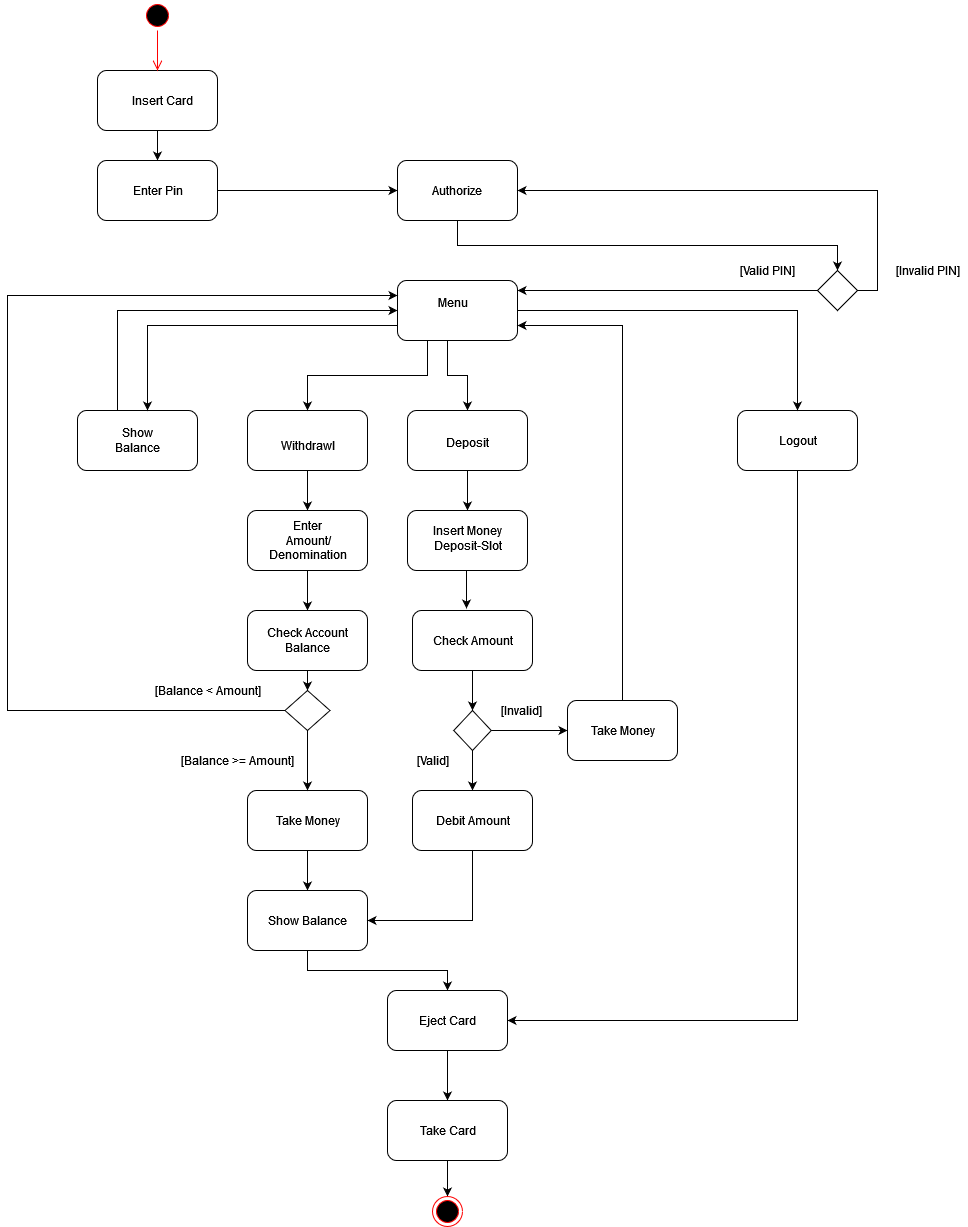

The diagram above was exported from draw.io. Its source (the exported page's mxGraphModel, read from the mxfile embedded in the PNG):
<mxGraphModel dx="1422" dy="819" grid="1" gridSize="10" guides="1" tooltips="1" connect="1" arrows="1" fold="1" page="1" pageScale="1" pageWidth="1169" pageHeight="827" math="0" shadow="0">
  <root>
    <mxCell id="0" />
    <mxCell id="1" parent="0" />
    <mxCell id="UlPQcGoHO4ezIDaYAGQo-6" style="edgeStyle=orthogonalEdgeStyle;rounded=0;orthogonalLoop=1;jettySize=auto;html=1;exitX=0.5;exitY=1;exitDx=0;exitDy=0;entryX=0.5;entryY=0;entryDx=0;entryDy=0;" edge="1" parent="1">
      <mxGeometry relative="1" as="geometry">
        <mxPoint x="160" y="160" as="sourcePoint" />
        <mxPoint x="160" y="190" as="targetPoint" />
      </mxGeometry>
    </mxCell>
    <mxCell id="UlPQcGoHO4ezIDaYAGQo-1" value="" style="rounded=1;whiteSpace=wrap;html=1;" vertex="1" parent="1">
      <mxGeometry x="100" y="100" width="120" height="60" as="geometry" />
    </mxCell>
    <mxCell id="UlPQcGoHO4ezIDaYAGQo-7" style="edgeStyle=orthogonalEdgeStyle;rounded=0;orthogonalLoop=1;jettySize=auto;html=1;exitX=1;exitY=0.5;exitDx=0;exitDy=0;entryX=0;entryY=0.5;entryDx=0;entryDy=0;" edge="1" parent="1" target="UlPQcGoHO4ezIDaYAGQo-3">
      <mxGeometry relative="1" as="geometry">
        <mxPoint x="220" y="220" as="sourcePoint" />
      </mxGeometry>
    </mxCell>
    <mxCell id="UlPQcGoHO4ezIDaYAGQo-2" value="" style="rounded=1;whiteSpace=wrap;html=1;" vertex="1" parent="1">
      <mxGeometry x="100" y="190" width="120" height="60" as="geometry" />
    </mxCell>
    <mxCell id="UlPQcGoHO4ezIDaYAGQo-8" style="edgeStyle=orthogonalEdgeStyle;rounded=0;orthogonalLoop=1;jettySize=auto;html=1;exitX=0.5;exitY=1;exitDx=0;exitDy=0;entryX=0.5;entryY=0;entryDx=0;entryDy=0;" edge="1" parent="1" source="UlPQcGoHO4ezIDaYAGQo-3" target="UlPQcGoHO4ezIDaYAGQo-4">
      <mxGeometry relative="1" as="geometry" />
    </mxCell>
    <mxCell id="UlPQcGoHO4ezIDaYAGQo-3" value="" style="rounded=1;whiteSpace=wrap;html=1;" vertex="1" parent="1">
      <mxGeometry x="400" y="190" width="120" height="60" as="geometry" />
    </mxCell>
    <mxCell id="UlPQcGoHO4ezIDaYAGQo-124" style="edgeStyle=orthogonalEdgeStyle;rounded=0;orthogonalLoop=1;jettySize=auto;html=1;exitX=0;exitY=0.5;exitDx=0;exitDy=0;" edge="1" parent="1" source="UlPQcGoHO4ezIDaYAGQo-4">
      <mxGeometry relative="1" as="geometry">
        <mxPoint x="520" y="320" as="targetPoint" />
      </mxGeometry>
    </mxCell>
    <mxCell id="UlPQcGoHO4ezIDaYAGQo-125" style="edgeStyle=orthogonalEdgeStyle;rounded=0;orthogonalLoop=1;jettySize=auto;html=1;exitX=1;exitY=0.5;exitDx=0;exitDy=0;entryX=1;entryY=0.5;entryDx=0;entryDy=0;" edge="1" parent="1" source="UlPQcGoHO4ezIDaYAGQo-4" target="UlPQcGoHO4ezIDaYAGQo-3">
      <mxGeometry relative="1" as="geometry" />
    </mxCell>
    <mxCell id="UlPQcGoHO4ezIDaYAGQo-4" value="" style="rhombus;whiteSpace=wrap;html=1;" vertex="1" parent="1">
      <mxGeometry x="820" y="300" width="40" height="40" as="geometry" />
    </mxCell>
    <mxCell id="UlPQcGoHO4ezIDaYAGQo-30" style="edgeStyle=orthogonalEdgeStyle;rounded=0;orthogonalLoop=1;jettySize=auto;html=1;exitX=0.5;exitY=1;exitDx=0;exitDy=0;entryX=0.5;entryY=0;entryDx=0;entryDy=0;" edge="1" parent="1" target="UlPQcGoHO4ezIDaYAGQo-19">
      <mxGeometry relative="1" as="geometry">
        <mxPoint x="450" y="370" as="sourcePoint" />
      </mxGeometry>
    </mxCell>
    <mxCell id="UlPQcGoHO4ezIDaYAGQo-17" value="" style="rounded=1;whiteSpace=wrap;html=1;" vertex="1" parent="1">
      <mxGeometry x="80" y="440" width="120" height="60" as="geometry" />
    </mxCell>
    <mxCell id="UlPQcGoHO4ezIDaYAGQo-44" style="edgeStyle=orthogonalEdgeStyle;rounded=0;orthogonalLoop=1;jettySize=auto;html=1;exitX=0.5;exitY=1;exitDx=0;exitDy=0;entryX=0.5;entryY=0;entryDx=0;entryDy=0;" edge="1" parent="1" source="UlPQcGoHO4ezIDaYAGQo-18" target="UlPQcGoHO4ezIDaYAGQo-40">
      <mxGeometry relative="1" as="geometry" />
    </mxCell>
    <mxCell id="UlPQcGoHO4ezIDaYAGQo-18" value="" style="rounded=1;whiteSpace=wrap;html=1;" vertex="1" parent="1">
      <mxGeometry x="250" y="440" width="120" height="60" as="geometry" />
    </mxCell>
    <mxCell id="UlPQcGoHO4ezIDaYAGQo-85" style="edgeStyle=orthogonalEdgeStyle;rounded=0;orthogonalLoop=1;jettySize=auto;html=1;exitX=0.5;exitY=1;exitDx=0;exitDy=0;entryX=0.5;entryY=0;entryDx=0;entryDy=0;" edge="1" parent="1" source="UlPQcGoHO4ezIDaYAGQo-19" target="UlPQcGoHO4ezIDaYAGQo-84">
      <mxGeometry relative="1" as="geometry" />
    </mxCell>
    <mxCell id="UlPQcGoHO4ezIDaYAGQo-19" value="" style="rounded=1;whiteSpace=wrap;html=1;" vertex="1" parent="1">
      <mxGeometry x="410" y="440" width="120" height="60" as="geometry" />
    </mxCell>
    <mxCell id="UlPQcGoHO4ezIDaYAGQo-113" style="edgeStyle=orthogonalEdgeStyle;rounded=0;orthogonalLoop=1;jettySize=auto;html=1;exitX=0.5;exitY=1;exitDx=0;exitDy=0;entryX=1;entryY=0.5;entryDx=0;entryDy=0;" edge="1" parent="1" source="UlPQcGoHO4ezIDaYAGQo-20" target="UlPQcGoHO4ezIDaYAGQo-78">
      <mxGeometry relative="1" as="geometry">
        <Array as="points">
          <mxPoint x="800" y="1050" />
        </Array>
      </mxGeometry>
    </mxCell>
    <mxCell id="UlPQcGoHO4ezIDaYAGQo-20" value="" style="rounded=1;whiteSpace=wrap;html=1;" vertex="1" parent="1">
      <mxGeometry x="740" y="440" width="120" height="60" as="geometry" />
    </mxCell>
    <mxCell id="UlPQcGoHO4ezIDaYAGQo-21" value="Insert Card" style="text;html=1;resizable=0;autosize=1;align=center;verticalAlign=middle;points=[];fillColor=none;strokeColor=none;rounded=0;" vertex="1" parent="1">
      <mxGeometry x="125" y="120" width="80" height="20" as="geometry" />
    </mxCell>
    <mxCell id="UlPQcGoHO4ezIDaYAGQo-22" value="Enter Pin" style="text;html=1;resizable=0;autosize=1;align=center;verticalAlign=middle;points=[];fillColor=none;strokeColor=none;rounded=0;" vertex="1" parent="1">
      <mxGeometry x="125" y="210" width="70" height="20" as="geometry" />
    </mxCell>
    <mxCell id="UlPQcGoHO4ezIDaYAGQo-23" value="Authorize" style="text;html=1;resizable=0;autosize=1;align=center;verticalAlign=middle;points=[];fillColor=none;strokeColor=none;rounded=0;" vertex="1" parent="1">
      <mxGeometry x="423.75" y="210" width="70" height="20" as="geometry" />
    </mxCell>
    <mxCell id="UlPQcGoHO4ezIDaYAGQo-25" value="[Valid PIN]" style="text;html=1;resizable=0;autosize=1;align=center;verticalAlign=middle;points=[];fillColor=none;strokeColor=none;rounded=0;" vertex="1" parent="1">
      <mxGeometry x="735" y="290" width="70" height="20" as="geometry" />
    </mxCell>
    <mxCell id="UlPQcGoHO4ezIDaYAGQo-26" value="[Invalid PIN]" style="text;html=1;resizable=0;autosize=1;align=center;verticalAlign=middle;points=[];fillColor=none;strokeColor=none;rounded=0;" vertex="1" parent="1">
      <mxGeometry x="890" y="290" width="80" height="20" as="geometry" />
    </mxCell>
    <mxCell id="UlPQcGoHO4ezIDaYAGQo-38" style="edgeStyle=orthogonalEdgeStyle;rounded=0;orthogonalLoop=1;jettySize=auto;html=1;entryX=0;entryY=0.5;entryDx=0;entryDy=0;exitX=0.25;exitY=0;exitDx=0;exitDy=0;" edge="1" parent="1" target="UlPQcGoHO4ezIDaYAGQo-53">
      <mxGeometry relative="1" as="geometry">
        <mxPoint x="120" y="440" as="sourcePoint" />
        <mxPoint x="390" y="340" as="targetPoint" />
        <Array as="points">
          <mxPoint x="120" y="340" />
        </Array>
      </mxGeometry>
    </mxCell>
    <mxCell id="UlPQcGoHO4ezIDaYAGQo-32" value="&lt;div&gt;Show&lt;/div&gt;&lt;div&gt;Balance&lt;/div&gt;" style="text;html=1;resizable=0;autosize=1;align=center;verticalAlign=middle;points=[];fillColor=none;strokeColor=none;rounded=0;" vertex="1" parent="1">
      <mxGeometry x="110" y="455" width="60" height="30" as="geometry" />
    </mxCell>
    <mxCell id="UlPQcGoHO4ezIDaYAGQo-33" value="Withdrawl" style="text;html=1;resizable=0;autosize=1;align=center;verticalAlign=middle;points=[];fillColor=none;strokeColor=none;rounded=0;" vertex="1" parent="1">
      <mxGeometry x="275" y="465" width="70" height="20" as="geometry" />
    </mxCell>
    <mxCell id="UlPQcGoHO4ezIDaYAGQo-34" value="&lt;div&gt;Deposit&lt;/div&gt;&lt;div&gt;&lt;br&gt;&lt;/div&gt;" style="text;html=1;resizable=0;autosize=1;align=center;verticalAlign=middle;points=[];fillColor=none;strokeColor=none;rounded=0;" vertex="1" parent="1">
      <mxGeometry x="440" y="465" width="60" height="30" as="geometry" />
    </mxCell>
    <mxCell id="UlPQcGoHO4ezIDaYAGQo-35" value="Logout" style="text;html=1;resizable=0;autosize=1;align=center;verticalAlign=middle;points=[];fillColor=none;strokeColor=none;rounded=0;" vertex="1" parent="1">
      <mxGeometry x="775" y="460" width="50" height="20" as="geometry" />
    </mxCell>
    <mxCell id="UlPQcGoHO4ezIDaYAGQo-67" style="edgeStyle=orthogonalEdgeStyle;rounded=0;orthogonalLoop=1;jettySize=auto;html=1;exitX=0.5;exitY=1;exitDx=0;exitDy=0;entryX=0.5;entryY=0;entryDx=0;entryDy=0;" edge="1" parent="1" source="UlPQcGoHO4ezIDaYAGQo-40" target="UlPQcGoHO4ezIDaYAGQo-62">
      <mxGeometry relative="1" as="geometry" />
    </mxCell>
    <mxCell id="UlPQcGoHO4ezIDaYAGQo-40" value="" style="rounded=1;whiteSpace=wrap;html=1;" vertex="1" parent="1">
      <mxGeometry x="250" y="540" width="120" height="60" as="geometry" />
    </mxCell>
    <mxCell id="UlPQcGoHO4ezIDaYAGQo-48" value="&lt;div&gt;Enter&lt;br&gt;&lt;/div&gt;&lt;div&gt;&amp;nbsp;Amount/&lt;b class=&quot;b5&quot;&gt; &lt;br&gt;&lt;/b&gt;&lt;/div&gt;Denomination" style="text;html=1;resizable=0;autosize=1;align=center;verticalAlign=middle;points=[];fillColor=none;strokeColor=none;rounded=0;" vertex="1" parent="1">
      <mxGeometry x="265" y="545" width="90" height="50" as="geometry" />
    </mxCell>
    <mxCell id="UlPQcGoHO4ezIDaYAGQo-56" style="edgeStyle=orthogonalEdgeStyle;rounded=0;orthogonalLoop=1;jettySize=auto;html=1;exitX=0;exitY=0.75;exitDx=0;exitDy=0;entryX=0.5;entryY=0;entryDx=0;entryDy=0;" edge="1" parent="1" source="UlPQcGoHO4ezIDaYAGQo-53">
      <mxGeometry relative="1" as="geometry">
        <mxPoint x="150" y="440" as="targetPoint" />
      </mxGeometry>
    </mxCell>
    <mxCell id="UlPQcGoHO4ezIDaYAGQo-57" style="edgeStyle=orthogonalEdgeStyle;rounded=0;orthogonalLoop=1;jettySize=auto;html=1;exitX=0.25;exitY=1;exitDx=0;exitDy=0;entryX=0.5;entryY=0;entryDx=0;entryDy=0;" edge="1" parent="1" source="UlPQcGoHO4ezIDaYAGQo-53" target="UlPQcGoHO4ezIDaYAGQo-18">
      <mxGeometry relative="1" as="geometry" />
    </mxCell>
    <mxCell id="UlPQcGoHO4ezIDaYAGQo-111" style="edgeStyle=orthogonalEdgeStyle;rounded=0;orthogonalLoop=1;jettySize=auto;html=1;entryX=0.5;entryY=0;entryDx=0;entryDy=0;exitX=1;exitY=0.5;exitDx=0;exitDy=0;" edge="1" parent="1" source="UlPQcGoHO4ezIDaYAGQo-53" target="UlPQcGoHO4ezIDaYAGQo-20">
      <mxGeometry relative="1" as="geometry">
        <mxPoint x="700" y="430" as="targetPoint" />
        <mxPoint x="540" y="340" as="sourcePoint" />
      </mxGeometry>
    </mxCell>
    <mxCell id="UlPQcGoHO4ezIDaYAGQo-53" value="" style="rounded=1;whiteSpace=wrap;html=1;" vertex="1" parent="1">
      <mxGeometry x="400" y="310" width="120" height="60" as="geometry" />
    </mxCell>
    <mxCell id="UlPQcGoHO4ezIDaYAGQo-54" value="&lt;div&gt;Menu&lt;/div&gt;&lt;div&gt;&lt;br&gt;&lt;/div&gt;" style="text;html=1;resizable=0;autosize=1;align=center;verticalAlign=middle;points=[];fillColor=none;strokeColor=none;rounded=0;" vertex="1" parent="1">
      <mxGeometry x="430" y="325" width="50" height="30" as="geometry" />
    </mxCell>
    <mxCell id="UlPQcGoHO4ezIDaYAGQo-68" style="edgeStyle=orthogonalEdgeStyle;rounded=0;orthogonalLoop=1;jettySize=auto;html=1;exitX=0.5;exitY=1;exitDx=0;exitDy=0;entryX=0.5;entryY=0;entryDx=0;entryDy=0;" edge="1" parent="1" source="UlPQcGoHO4ezIDaYAGQo-62" target="UlPQcGoHO4ezIDaYAGQo-65">
      <mxGeometry relative="1" as="geometry" />
    </mxCell>
    <mxCell id="UlPQcGoHO4ezIDaYAGQo-62" value="" style="rounded=1;whiteSpace=wrap;html=1;" vertex="1" parent="1">
      <mxGeometry x="250" y="640" width="120" height="60" as="geometry" />
    </mxCell>
    <mxCell id="UlPQcGoHO4ezIDaYAGQo-77" style="edgeStyle=orthogonalEdgeStyle;rounded=0;orthogonalLoop=1;jettySize=auto;html=1;exitX=0.5;exitY=1;exitDx=0;exitDy=0;entryX=0.5;entryY=0;entryDx=0;entryDy=0;" edge="1" parent="1" source="UlPQcGoHO4ezIDaYAGQo-63" target="UlPQcGoHO4ezIDaYAGQo-73">
      <mxGeometry relative="1" as="geometry" />
    </mxCell>
    <mxCell id="UlPQcGoHO4ezIDaYAGQo-63" value="" style="rounded=1;whiteSpace=wrap;html=1;" vertex="1" parent="1">
      <mxGeometry x="250" y="820" width="120" height="60" as="geometry" />
    </mxCell>
    <mxCell id="UlPQcGoHO4ezIDaYAGQo-64" value="&lt;div&gt;Check Account&lt;/div&gt;&lt;div&gt;Balance&lt;br&gt;&lt;/div&gt;" style="text;html=1;resizable=0;autosize=1;align=center;verticalAlign=middle;points=[];fillColor=none;strokeColor=none;rounded=0;" vertex="1" parent="1">
      <mxGeometry x="260" y="655" width="100" height="30" as="geometry" />
    </mxCell>
    <mxCell id="UlPQcGoHO4ezIDaYAGQo-69" style="edgeStyle=orthogonalEdgeStyle;rounded=0;orthogonalLoop=1;jettySize=auto;html=1;exitX=0.5;exitY=1;exitDx=0;exitDy=0;entryX=0.5;entryY=0;entryDx=0;entryDy=0;" edge="1" parent="1" source="UlPQcGoHO4ezIDaYAGQo-65" target="UlPQcGoHO4ezIDaYAGQo-63">
      <mxGeometry relative="1" as="geometry" />
    </mxCell>
    <mxCell id="UlPQcGoHO4ezIDaYAGQo-70" style="edgeStyle=orthogonalEdgeStyle;rounded=0;orthogonalLoop=1;jettySize=auto;html=1;exitX=0;exitY=0.5;exitDx=0;exitDy=0;entryX=0;entryY=0.25;entryDx=0;entryDy=0;" edge="1" parent="1" source="UlPQcGoHO4ezIDaYAGQo-65" target="UlPQcGoHO4ezIDaYAGQo-53">
      <mxGeometry relative="1" as="geometry">
        <Array as="points">
          <mxPoint x="10" y="740" />
          <mxPoint x="10" y="325" />
        </Array>
      </mxGeometry>
    </mxCell>
    <mxCell id="UlPQcGoHO4ezIDaYAGQo-65" value="" style="rhombus;whiteSpace=wrap;html=1;" vertex="1" parent="1">
      <mxGeometry x="287.5" y="720" width="45" height="40" as="geometry" />
    </mxCell>
    <mxCell id="UlPQcGoHO4ezIDaYAGQo-71" value="[Balance &amp;lt; Amount]" style="text;html=1;resizable=0;autosize=1;align=center;verticalAlign=middle;points=[];fillColor=none;strokeColor=none;rounded=0;" vertex="1" parent="1">
      <mxGeometry x="150" y="710" width="120" height="20" as="geometry" />
    </mxCell>
    <mxCell id="UlPQcGoHO4ezIDaYAGQo-72" value="[Balance &amp;gt;= Amount]" style="text;html=1;resizable=0;autosize=1;align=center;verticalAlign=middle;points=[];fillColor=none;strokeColor=none;rounded=0;" vertex="1" parent="1">
      <mxGeometry x="175" y="780" width="130" height="20" as="geometry" />
    </mxCell>
    <mxCell id="UlPQcGoHO4ezIDaYAGQo-79" style="edgeStyle=orthogonalEdgeStyle;rounded=0;orthogonalLoop=1;jettySize=auto;html=1;exitX=0.5;exitY=1;exitDx=0;exitDy=0;entryX=0.5;entryY=0;entryDx=0;entryDy=0;" edge="1" parent="1" source="UlPQcGoHO4ezIDaYAGQo-73" target="UlPQcGoHO4ezIDaYAGQo-78">
      <mxGeometry relative="1" as="geometry" />
    </mxCell>
    <mxCell id="UlPQcGoHO4ezIDaYAGQo-73" value="" style="rounded=1;whiteSpace=wrap;html=1;" vertex="1" parent="1">
      <mxGeometry x="250" y="920" width="120" height="60" as="geometry" />
    </mxCell>
    <mxCell id="UlPQcGoHO4ezIDaYAGQo-74" value="Take Money" style="text;html=1;resizable=0;autosize=1;align=center;verticalAlign=middle;points=[];fillColor=none;strokeColor=none;rounded=0;" vertex="1" parent="1">
      <mxGeometry x="270" y="840" width="80" height="20" as="geometry" />
    </mxCell>
    <mxCell id="UlPQcGoHO4ezIDaYAGQo-75" value="Show Balance" style="text;html=1;resizable=0;autosize=1;align=center;verticalAlign=middle;points=[];fillColor=none;strokeColor=none;rounded=0;" vertex="1" parent="1">
      <mxGeometry x="265" y="940" width="90" height="20" as="geometry" />
    </mxCell>
    <mxCell id="UlPQcGoHO4ezIDaYAGQo-83" style="edgeStyle=orthogonalEdgeStyle;rounded=0;orthogonalLoop=1;jettySize=auto;html=1;exitX=0.5;exitY=1;exitDx=0;exitDy=0;entryX=0.5;entryY=0;entryDx=0;entryDy=0;" edge="1" parent="1" source="UlPQcGoHO4ezIDaYAGQo-78" target="UlPQcGoHO4ezIDaYAGQo-81">
      <mxGeometry relative="1" as="geometry" />
    </mxCell>
    <mxCell id="UlPQcGoHO4ezIDaYAGQo-78" value="" style="rounded=1;whiteSpace=wrap;html=1;" vertex="1" parent="1">
      <mxGeometry x="390" y="1020" width="120" height="60" as="geometry" />
    </mxCell>
    <mxCell id="UlPQcGoHO4ezIDaYAGQo-80" value="Eject Card" style="text;html=1;resizable=0;autosize=1;align=center;verticalAlign=middle;points=[];fillColor=none;strokeColor=none;rounded=0;" vertex="1" parent="1">
      <mxGeometry x="415" y="1040" width="70" height="20" as="geometry" />
    </mxCell>
    <mxCell id="UlPQcGoHO4ezIDaYAGQo-119" style="edgeStyle=orthogonalEdgeStyle;rounded=0;orthogonalLoop=1;jettySize=auto;html=1;exitX=0.5;exitY=1;exitDx=0;exitDy=0;entryX=0.5;entryY=0;entryDx=0;entryDy=0;" edge="1" parent="1" source="UlPQcGoHO4ezIDaYAGQo-81" target="UlPQcGoHO4ezIDaYAGQo-118">
      <mxGeometry relative="1" as="geometry" />
    </mxCell>
    <mxCell id="UlPQcGoHO4ezIDaYAGQo-81" value="" style="rounded=1;whiteSpace=wrap;html=1;" vertex="1" parent="1">
      <mxGeometry x="390" y="1130" width="120" height="60" as="geometry" />
    </mxCell>
    <mxCell id="UlPQcGoHO4ezIDaYAGQo-82" value="Take Card" style="text;html=1;resizable=0;autosize=1;align=center;verticalAlign=middle;points=[];fillColor=none;strokeColor=none;rounded=0;" vertex="1" parent="1">
      <mxGeometry x="415" y="1150" width="70" height="20" as="geometry" />
    </mxCell>
    <mxCell id="UlPQcGoHO4ezIDaYAGQo-92" style="edgeStyle=orthogonalEdgeStyle;rounded=0;orthogonalLoop=1;jettySize=auto;html=1;exitX=0.5;exitY=1;exitDx=0;exitDy=0;entryX=0.45;entryY=-0.033;entryDx=0;entryDy=0;entryPerimeter=0;" edge="1" parent="1" source="UlPQcGoHO4ezIDaYAGQo-84" target="UlPQcGoHO4ezIDaYAGQo-89">
      <mxGeometry relative="1" as="geometry" />
    </mxCell>
    <mxCell id="UlPQcGoHO4ezIDaYAGQo-84" value="" style="rounded=1;whiteSpace=wrap;html=1;" vertex="1" parent="1">
      <mxGeometry x="410" y="540" width="120" height="60" as="geometry" />
    </mxCell>
    <mxCell id="UlPQcGoHO4ezIDaYAGQo-88" value="&lt;div&gt;Insert Money&lt;/div&gt;&lt;div&gt;Deposit-Slot&lt;/div&gt;&lt;div&gt;&lt;br&gt;&lt;/div&gt;" style="text;html=1;resizable=0;autosize=1;align=center;verticalAlign=middle;points=[];fillColor=none;strokeColor=none;rounded=0;" vertex="1" parent="1">
      <mxGeometry x="430" y="550" width="80" height="50" as="geometry" />
    </mxCell>
    <mxCell id="UlPQcGoHO4ezIDaYAGQo-95" style="edgeStyle=orthogonalEdgeStyle;rounded=0;orthogonalLoop=1;jettySize=auto;html=1;exitX=0.5;exitY=1;exitDx=0;exitDy=0;entryX=0.5;entryY=0;entryDx=0;entryDy=0;" edge="1" parent="1" source="UlPQcGoHO4ezIDaYAGQo-89" target="UlPQcGoHO4ezIDaYAGQo-93">
      <mxGeometry relative="1" as="geometry" />
    </mxCell>
    <mxCell id="UlPQcGoHO4ezIDaYAGQo-89" value="" style="rounded=1;whiteSpace=wrap;html=1;" vertex="1" parent="1">
      <mxGeometry x="415" y="640" width="120" height="60" as="geometry" />
    </mxCell>
    <mxCell id="UlPQcGoHO4ezIDaYAGQo-90" value="Check Amount" style="text;html=1;resizable=0;autosize=1;align=center;verticalAlign=middle;points=[];fillColor=none;strokeColor=none;rounded=0;" vertex="1" parent="1">
      <mxGeometry x="425" y="660" width="100" height="20" as="geometry" />
    </mxCell>
    <mxCell id="UlPQcGoHO4ezIDaYAGQo-98" style="edgeStyle=orthogonalEdgeStyle;rounded=0;orthogonalLoop=1;jettySize=auto;html=1;exitX=0.5;exitY=1;exitDx=0;exitDy=0;entryX=0.5;entryY=0;entryDx=0;entryDy=0;" edge="1" parent="1" source="UlPQcGoHO4ezIDaYAGQo-93" target="UlPQcGoHO4ezIDaYAGQo-96">
      <mxGeometry relative="1" as="geometry" />
    </mxCell>
    <mxCell id="UlPQcGoHO4ezIDaYAGQo-108" style="edgeStyle=orthogonalEdgeStyle;rounded=0;orthogonalLoop=1;jettySize=auto;html=1;exitX=1;exitY=0.5;exitDx=0;exitDy=0;entryX=0;entryY=0.5;entryDx=0;entryDy=0;" edge="1" parent="1" source="UlPQcGoHO4ezIDaYAGQo-93" target="UlPQcGoHO4ezIDaYAGQo-103">
      <mxGeometry relative="1" as="geometry" />
    </mxCell>
    <mxCell id="UlPQcGoHO4ezIDaYAGQo-93" value="" style="rhombus;whiteSpace=wrap;html=1;" vertex="1" parent="1">
      <mxGeometry x="456.25" y="740" width="37.5" height="40" as="geometry" />
    </mxCell>
    <mxCell id="UlPQcGoHO4ezIDaYAGQo-120" style="edgeStyle=orthogonalEdgeStyle;rounded=0;orthogonalLoop=1;jettySize=auto;html=1;exitX=0.5;exitY=1;exitDx=0;exitDy=0;entryX=1;entryY=0.5;entryDx=0;entryDy=0;" edge="1" parent="1" source="UlPQcGoHO4ezIDaYAGQo-96" target="UlPQcGoHO4ezIDaYAGQo-73">
      <mxGeometry relative="1" as="geometry" />
    </mxCell>
    <mxCell id="UlPQcGoHO4ezIDaYAGQo-96" value="" style="rounded=1;whiteSpace=wrap;html=1;" vertex="1" parent="1">
      <mxGeometry x="415" y="820" width="120" height="60" as="geometry" />
    </mxCell>
    <mxCell id="UlPQcGoHO4ezIDaYAGQo-99" value="[Valid]" style="text;html=1;resizable=0;autosize=1;align=center;verticalAlign=middle;points=[];fillColor=none;strokeColor=none;rounded=0;" vertex="1" parent="1">
      <mxGeometry x="410" y="780" width="50" height="20" as="geometry" />
    </mxCell>
    <mxCell id="UlPQcGoHO4ezIDaYAGQo-101" value="Debit Amount" style="text;html=1;resizable=0;autosize=1;align=center;verticalAlign=middle;points=[];fillColor=none;strokeColor=none;rounded=0;" vertex="1" parent="1">
      <mxGeometry x="430" y="840" width="90" height="20" as="geometry" />
    </mxCell>
    <mxCell id="UlPQcGoHO4ezIDaYAGQo-110" style="edgeStyle=orthogonalEdgeStyle;rounded=0;orthogonalLoop=1;jettySize=auto;html=1;exitX=0.5;exitY=0;exitDx=0;exitDy=0;entryX=1;entryY=0.75;entryDx=0;entryDy=0;" edge="1" parent="1" source="UlPQcGoHO4ezIDaYAGQo-103" target="UlPQcGoHO4ezIDaYAGQo-53">
      <mxGeometry relative="1" as="geometry" />
    </mxCell>
    <mxCell id="UlPQcGoHO4ezIDaYAGQo-103" value="" style="rounded=1;whiteSpace=wrap;html=1;" vertex="1" parent="1">
      <mxGeometry x="570" y="730" width="110" height="60" as="geometry" />
    </mxCell>
    <mxCell id="UlPQcGoHO4ezIDaYAGQo-104" value="Take Money" style="text;html=1;resizable=0;autosize=1;align=center;verticalAlign=middle;points=[];fillColor=none;strokeColor=none;rounded=0;" vertex="1" parent="1">
      <mxGeometry x="585" y="750" width="80" height="20" as="geometry" />
    </mxCell>
    <mxCell id="UlPQcGoHO4ezIDaYAGQo-115" value="[Invalid]" style="text;html=1;resizable=0;autosize=1;align=center;verticalAlign=middle;points=[];fillColor=none;strokeColor=none;rounded=0;" vertex="1" parent="1">
      <mxGeometry x="493.75" y="730" width="60" height="20" as="geometry" />
    </mxCell>
    <mxCell id="UlPQcGoHO4ezIDaYAGQo-116" value="" style="ellipse;html=1;shape=startState;fillColor=#000000;strokeColor=#ff0000;" vertex="1" parent="1">
      <mxGeometry x="145" y="30" width="30" height="30" as="geometry" />
    </mxCell>
    <mxCell id="UlPQcGoHO4ezIDaYAGQo-117" value="" style="edgeStyle=orthogonalEdgeStyle;html=1;verticalAlign=bottom;endArrow=open;endSize=8;strokeColor=#ff0000;rounded=0;" edge="1" parent="1">
      <mxGeometry relative="1" as="geometry">
        <mxPoint x="160" y="100" as="targetPoint" />
        <mxPoint x="160" y="60" as="sourcePoint" />
      </mxGeometry>
    </mxCell>
    <mxCell id="UlPQcGoHO4ezIDaYAGQo-118" value="" style="ellipse;html=1;shape=endState;fillColor=#000000;strokeColor=#ff0000;" vertex="1" parent="1">
      <mxGeometry x="435" y="1226" width="30" height="30" as="geometry" />
    </mxCell>
  </root>
</mxGraphModel>